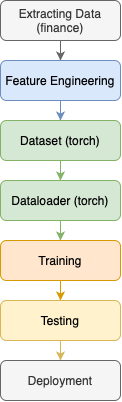

The diagram above was exported from draw.io. Its source (the exported page's mxGraphModel, read from the mxfile embedded in the PNG):
<mxGraphModel dx="868" dy="504" grid="1" gridSize="10" guides="1" tooltips="1" connect="1" arrows="1" fold="1" page="1" pageScale="1" pageWidth="827" pageHeight="1169" math="0" shadow="0">
  <root>
    <mxCell id="0" />
    <mxCell id="1" parent="0" />
    <mxCell id="liA-esgu-HkBgUoPJBGA-3" value="" style="edgeStyle=orthogonalEdgeStyle;rounded=0;orthogonalLoop=1;jettySize=auto;html=1;fillColor=#f5f5f5;strokeColor=#666666;" edge="1" parent="1" source="liA-esgu-HkBgUoPJBGA-1" target="liA-esgu-HkBgUoPJBGA-2">
      <mxGeometry relative="1" as="geometry" />
    </mxCell>
    <mxCell id="liA-esgu-HkBgUoPJBGA-1" value="Extracting Data&lt;br&gt;(finance)" style="rounded=1;whiteSpace=wrap;html=1;fillColor=#f5f5f5;fontColor=#333333;strokeColor=#666666;" vertex="1" parent="1">
      <mxGeometry x="320" y="80" width="120" height="40" as="geometry" />
    </mxCell>
    <mxCell id="liA-esgu-HkBgUoPJBGA-5" value="" style="edgeStyle=orthogonalEdgeStyle;rounded=0;orthogonalLoop=1;jettySize=auto;html=1;fillColor=#dae8fc;strokeColor=#6c8ebf;" edge="1" parent="1" source="liA-esgu-HkBgUoPJBGA-2" target="liA-esgu-HkBgUoPJBGA-4">
      <mxGeometry relative="1" as="geometry" />
    </mxCell>
    <mxCell id="liA-esgu-HkBgUoPJBGA-2" value="Feature Engineering" style="whiteSpace=wrap;html=1;rounded=1;fillColor=#dae8fc;strokeColor=#6c8ebf;" vertex="1" parent="1">
      <mxGeometry x="320" y="140" width="120" height="40" as="geometry" />
    </mxCell>
    <mxCell id="liA-esgu-HkBgUoPJBGA-7" value="" style="edgeStyle=orthogonalEdgeStyle;rounded=0;orthogonalLoop=1;jettySize=auto;html=1;fillColor=#d5e8d4;strokeColor=#82b366;" edge="1" parent="1" source="liA-esgu-HkBgUoPJBGA-4" target="liA-esgu-HkBgUoPJBGA-6">
      <mxGeometry relative="1" as="geometry" />
    </mxCell>
    <mxCell id="liA-esgu-HkBgUoPJBGA-4" value="Dataset (torch)" style="whiteSpace=wrap;html=1;rounded=1;fillColor=#d5e8d4;strokeColor=#82b366;" vertex="1" parent="1">
      <mxGeometry x="320" y="200" width="120" height="40" as="geometry" />
    </mxCell>
    <mxCell id="liA-esgu-HkBgUoPJBGA-9" value="" style="edgeStyle=orthogonalEdgeStyle;rounded=0;orthogonalLoop=1;jettySize=auto;html=1;fillColor=#d5e8d4;strokeColor=#82b366;" edge="1" parent="1" source="liA-esgu-HkBgUoPJBGA-6" target="liA-esgu-HkBgUoPJBGA-8">
      <mxGeometry relative="1" as="geometry" />
    </mxCell>
    <mxCell id="liA-esgu-HkBgUoPJBGA-6" value="Dataloader (torch)" style="whiteSpace=wrap;html=1;rounded=1;fillColor=#d5e8d4;strokeColor=#82b366;" vertex="1" parent="1">
      <mxGeometry x="320" y="260" width="120" height="40" as="geometry" />
    </mxCell>
    <mxCell id="liA-esgu-HkBgUoPJBGA-11" value="" style="edgeStyle=orthogonalEdgeStyle;rounded=0;orthogonalLoop=1;jettySize=auto;html=1;fillColor=#ffe6cc;strokeColor=#d79b00;" edge="1" parent="1" source="liA-esgu-HkBgUoPJBGA-8" target="liA-esgu-HkBgUoPJBGA-10">
      <mxGeometry relative="1" as="geometry" />
    </mxCell>
    <mxCell id="liA-esgu-HkBgUoPJBGA-8" value="Training" style="whiteSpace=wrap;html=1;rounded=1;fillColor=#ffe6cc;strokeColor=#d79b00;" vertex="1" parent="1">
      <mxGeometry x="320" y="320" width="120" height="40" as="geometry" />
    </mxCell>
    <mxCell id="liA-esgu-HkBgUoPJBGA-15" value="" style="edgeStyle=orthogonalEdgeStyle;rounded=0;orthogonalLoop=1;jettySize=auto;html=1;fillColor=#fff2cc;strokeColor=#d6b656;" edge="1" parent="1" source="liA-esgu-HkBgUoPJBGA-10" target="liA-esgu-HkBgUoPJBGA-14">
      <mxGeometry relative="1" as="geometry" />
    </mxCell>
    <mxCell id="liA-esgu-HkBgUoPJBGA-10" value="Testing" style="whiteSpace=wrap;html=1;rounded=1;fillColor=#fff2cc;strokeColor=#d6b656;" vertex="1" parent="1">
      <mxGeometry x="320" y="380" width="120" height="40" as="geometry" />
    </mxCell>
    <mxCell id="liA-esgu-HkBgUoPJBGA-14" value="Deployment" style="whiteSpace=wrap;html=1;fillColor=#f5f5f5;strokeColor=#666666;rounded=1;fontColor=#333333;" vertex="1" parent="1">
      <mxGeometry x="320" y="440" width="120" height="40" as="geometry" />
    </mxCell>
  </root>
</mxGraphModel>